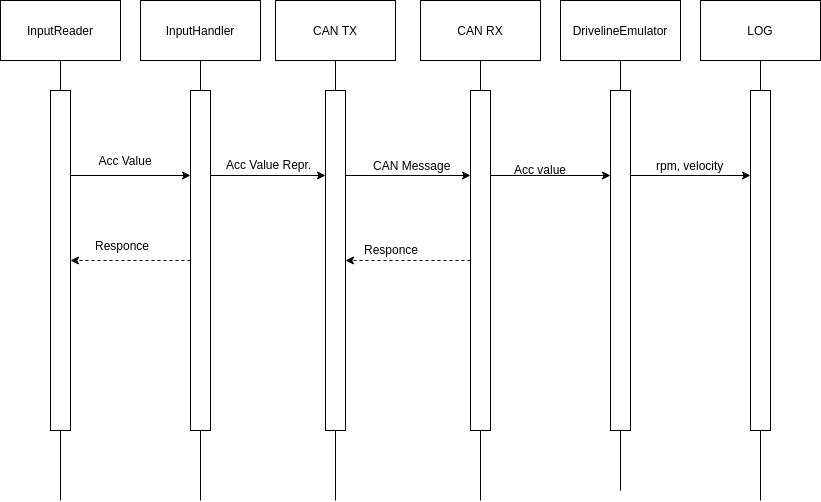

The diagram above was exported from draw.io. Its source (the exported page's mxGraphModel, read from the mxfile embedded in the PNG):
<mxGraphModel dx="1232" dy="249" grid="1" gridSize="10" guides="1" tooltips="1" connect="1" arrows="1" fold="1" page="1" pageScale="1" pageWidth="850" pageHeight="1100" math="0" shadow="0">
  <root>
    <mxCell id="0" />
    <mxCell id="1" parent="0" />
    <mxCell id="10" style="edgeStyle=orthogonalEdgeStyle;rounded=0;orthogonalLoop=1;jettySize=auto;html=1;exitX=0.5;exitY=1;exitDx=0;exitDy=0;endArrow=none;endFill=0;" parent="1" source="17" edge="1">
      <mxGeometry relative="1" as="geometry">
        <mxPoint x="230" y="530" as="targetPoint" />
      </mxGeometry>
    </mxCell>
    <mxCell id="2" value="InputHandler" style="rounded=0;whiteSpace=wrap;html=1;" parent="1" vertex="1">
      <mxGeometry x="170" y="30" width="120" height="60" as="geometry" />
    </mxCell>
    <mxCell id="9" style="edgeStyle=orthogonalEdgeStyle;rounded=0;orthogonalLoop=1;jettySize=auto;html=1;exitX=0.5;exitY=1;exitDx=0;exitDy=0;endArrow=none;endFill=0;" parent="1" source="15" edge="1">
      <mxGeometry relative="1" as="geometry">
        <mxPoint x="90" y="530" as="targetPoint" />
      </mxGeometry>
    </mxCell>
    <mxCell id="3" value="InputReader" style="rounded=0;whiteSpace=wrap;html=1;" parent="1" vertex="1">
      <mxGeometry x="30" y="30" width="120" height="60" as="geometry" />
    </mxCell>
    <mxCell id="14" style="edgeStyle=orthogonalEdgeStyle;rounded=0;orthogonalLoop=1;jettySize=auto;html=1;exitX=0.5;exitY=1;exitDx=0;exitDy=0;endArrow=none;endFill=0;" parent="1" source="21" edge="1">
      <mxGeometry relative="1" as="geometry">
        <mxPoint x="790" y="530" as="targetPoint" />
      </mxGeometry>
    </mxCell>
    <mxCell id="4" value="LOG" style="rounded=0;whiteSpace=wrap;html=1;" parent="1" vertex="1">
      <mxGeometry x="730" y="30" width="120" height="60" as="geometry" />
    </mxCell>
    <mxCell id="13" style="edgeStyle=orthogonalEdgeStyle;rounded=0;orthogonalLoop=1;jettySize=auto;html=1;exitX=0.5;exitY=1;exitDx=0;exitDy=0;endArrow=none;endFill=0;" parent="1" source="20" edge="1">
      <mxGeometry relative="1" as="geometry">
        <mxPoint x="650" y="520" as="targetPoint" />
      </mxGeometry>
    </mxCell>
    <mxCell id="5" value="DrivelineEmulator" style="rounded=0;whiteSpace=wrap;html=1;" parent="1" vertex="1">
      <mxGeometry x="590" y="30" width="120" height="60" as="geometry" />
    </mxCell>
    <mxCell id="12" style="edgeStyle=orthogonalEdgeStyle;rounded=0;orthogonalLoop=1;jettySize=auto;html=1;exitX=0.5;exitY=1;exitDx=0;exitDy=0;endArrow=none;endFill=0;" parent="1" source="19" edge="1">
      <mxGeometry relative="1" as="geometry">
        <mxPoint x="510" y="530" as="targetPoint" />
      </mxGeometry>
    </mxCell>
    <mxCell id="6" value="CAN RX" style="rounded=0;whiteSpace=wrap;html=1;" parent="1" vertex="1">
      <mxGeometry x="450" y="30" width="120" height="60" as="geometry" />
    </mxCell>
    <mxCell id="11" style="edgeStyle=orthogonalEdgeStyle;rounded=0;orthogonalLoop=1;jettySize=auto;html=1;exitX=0.5;exitY=1;exitDx=0;exitDy=0;endArrow=none;endFill=0;" parent="1" source="18" edge="1">
      <mxGeometry relative="1" as="geometry">
        <mxPoint x="365" y="530" as="targetPoint" />
      </mxGeometry>
    </mxCell>
    <mxCell id="7" value="CAN TX" style="rounded=0;whiteSpace=wrap;html=1;" parent="1" vertex="1">
      <mxGeometry x="305" y="30" width="120" height="60" as="geometry" />
    </mxCell>
    <mxCell id="28" style="edgeStyle=orthogonalEdgeStyle;rounded=0;orthogonalLoop=1;jettySize=auto;html=1;exitX=1;exitY=0.25;exitDx=0;exitDy=0;entryX=0;entryY=0.25;entryDx=0;entryDy=0;endArrow=classic;endFill=1;" parent="1" source="15" target="17" edge="1">
      <mxGeometry relative="1" as="geometry" />
    </mxCell>
    <mxCell id="15" value="" style="rounded=0;whiteSpace=wrap;html=1;" parent="1" vertex="1">
      <mxGeometry x="80" y="120" width="20" height="340" as="geometry" />
    </mxCell>
    <mxCell id="16" style="edgeStyle=orthogonalEdgeStyle;rounded=0;orthogonalLoop=1;jettySize=auto;html=1;exitX=0.5;exitY=1;exitDx=0;exitDy=0;endArrow=none;endFill=0;" parent="1" source="3" target="15" edge="1">
      <mxGeometry relative="1" as="geometry">
        <mxPoint x="90" y="530" as="targetPoint" />
        <mxPoint x="90" y="90" as="sourcePoint" />
      </mxGeometry>
    </mxCell>
    <mxCell id="21" value="" style="rounded=0;whiteSpace=wrap;html=1;" parent="1" vertex="1">
      <mxGeometry x="780" y="120" width="20" height="340" as="geometry" />
    </mxCell>
    <mxCell id="22" style="edgeStyle=orthogonalEdgeStyle;rounded=0;orthogonalLoop=1;jettySize=auto;html=1;exitX=0.5;exitY=1;exitDx=0;exitDy=0;endArrow=none;endFill=0;" parent="1" source="4" target="21" edge="1">
      <mxGeometry relative="1" as="geometry">
        <mxPoint x="790" y="530" as="targetPoint" />
        <mxPoint x="790" y="90" as="sourcePoint" />
      </mxGeometry>
    </mxCell>
    <mxCell id="32" style="edgeStyle=orthogonalEdgeStyle;rounded=0;orthogonalLoop=1;jettySize=auto;html=1;exitX=1;exitY=0.25;exitDx=0;exitDy=0;entryX=0;entryY=0.25;entryDx=0;entryDy=0;endArrow=classic;endFill=1;" parent="1" source="20" target="21" edge="1">
      <mxGeometry relative="1" as="geometry" />
    </mxCell>
    <mxCell id="20" value="" style="rounded=0;whiteSpace=wrap;html=1;" parent="1" vertex="1">
      <mxGeometry x="640" y="120" width="20" height="340" as="geometry" />
    </mxCell>
    <mxCell id="23" style="edgeStyle=orthogonalEdgeStyle;rounded=0;orthogonalLoop=1;jettySize=auto;html=1;exitX=0.5;exitY=1;exitDx=0;exitDy=0;endArrow=none;endFill=0;" parent="1" source="5" target="20" edge="1">
      <mxGeometry relative="1" as="geometry">
        <mxPoint x="650" y="520" as="targetPoint" />
        <mxPoint x="650" y="90" as="sourcePoint" />
      </mxGeometry>
    </mxCell>
    <mxCell id="31" style="edgeStyle=orthogonalEdgeStyle;rounded=0;orthogonalLoop=1;jettySize=auto;html=1;exitX=1;exitY=0.25;exitDx=0;exitDy=0;entryX=0;entryY=0.25;entryDx=0;entryDy=0;endArrow=classic;endFill=1;" parent="1" source="19" target="20" edge="1">
      <mxGeometry relative="1" as="geometry" />
    </mxCell>
    <mxCell id="40" style="edgeStyle=orthogonalEdgeStyle;rounded=0;orthogonalLoop=1;jettySize=auto;html=1;exitX=0;exitY=0.5;exitDx=0;exitDy=0;entryX=1;entryY=0.5;entryDx=0;entryDy=0;endArrow=classic;endFill=1;dashed=1;" parent="1" source="19" target="18" edge="1">
      <mxGeometry relative="1" as="geometry" />
    </mxCell>
    <mxCell id="19" value="" style="rounded=0;whiteSpace=wrap;html=1;" parent="1" vertex="1">
      <mxGeometry x="500" y="120" width="20" height="340" as="geometry" />
    </mxCell>
    <mxCell id="24" style="edgeStyle=orthogonalEdgeStyle;rounded=0;orthogonalLoop=1;jettySize=auto;html=1;exitX=0.5;exitY=1;exitDx=0;exitDy=0;endArrow=none;endFill=0;" parent="1" source="6" target="19" edge="1">
      <mxGeometry relative="1" as="geometry">
        <mxPoint x="510" y="530" as="targetPoint" />
        <mxPoint x="510" y="90" as="sourcePoint" />
      </mxGeometry>
    </mxCell>
    <mxCell id="30" style="edgeStyle=orthogonalEdgeStyle;rounded=0;orthogonalLoop=1;jettySize=auto;html=1;exitX=1;exitY=0.25;exitDx=0;exitDy=0;entryX=0;entryY=0.25;entryDx=0;entryDy=0;endArrow=classic;endFill=1;" parent="1" source="18" target="19" edge="1">
      <mxGeometry relative="1" as="geometry" />
    </mxCell>
    <mxCell id="18" value="" style="rounded=0;whiteSpace=wrap;html=1;" parent="1" vertex="1">
      <mxGeometry x="355" y="120" width="20" height="340" as="geometry" />
    </mxCell>
    <mxCell id="25" style="edgeStyle=orthogonalEdgeStyle;rounded=0;orthogonalLoop=1;jettySize=auto;html=1;exitX=0.5;exitY=1;exitDx=0;exitDy=0;endArrow=none;endFill=0;" parent="1" source="7" target="18" edge="1">
      <mxGeometry relative="1" as="geometry">
        <mxPoint x="365" y="530" as="targetPoint" />
        <mxPoint x="365" y="90" as="sourcePoint" />
      </mxGeometry>
    </mxCell>
    <mxCell id="29" style="edgeStyle=orthogonalEdgeStyle;rounded=0;orthogonalLoop=1;jettySize=auto;html=1;exitX=1;exitY=0.25;exitDx=0;exitDy=0;entryX=0;entryY=0.25;entryDx=0;entryDy=0;endArrow=classic;endFill=1;" parent="1" source="17" target="18" edge="1">
      <mxGeometry relative="1" as="geometry" />
    </mxCell>
    <mxCell id="42" style="edgeStyle=orthogonalEdgeStyle;rounded=0;orthogonalLoop=1;jettySize=auto;html=1;exitX=0;exitY=0.5;exitDx=0;exitDy=0;entryX=1;entryY=0.5;entryDx=0;entryDy=0;dashed=1;endArrow=classic;endFill=1;" parent="1" source="17" target="15" edge="1">
      <mxGeometry relative="1" as="geometry" />
    </mxCell>
    <mxCell id="17" value="" style="rounded=0;whiteSpace=wrap;html=1;" parent="1" vertex="1">
      <mxGeometry x="220" y="120" width="20" height="340" as="geometry" />
    </mxCell>
    <mxCell id="26" style="edgeStyle=orthogonalEdgeStyle;rounded=0;orthogonalLoop=1;jettySize=auto;html=1;exitX=0.5;exitY=1;exitDx=0;exitDy=0;endArrow=none;endFill=0;" parent="1" source="2" target="17" edge="1">
      <mxGeometry relative="1" as="geometry">
        <mxPoint x="230" y="530" as="targetPoint" />
        <mxPoint x="230" y="90" as="sourcePoint" />
      </mxGeometry>
    </mxCell>
    <mxCell id="33" value="Acc Value" style="text;html=1;strokeColor=none;fillColor=none;align=center;verticalAlign=middle;whiteSpace=wrap;rounded=0;" parent="1" vertex="1">
      <mxGeometry x="110" y="180" width="90" height="20" as="geometry" />
    </mxCell>
    <mxCell id="34" value="Acc Value Repr." style="text;html=1;resizable=0;points=[];autosize=1;align=left;verticalAlign=top;spacingTop=-4;" parent="1" vertex="1">
      <mxGeometry x="254" y="185" width="100" height="20" as="geometry" />
    </mxCell>
    <mxCell id="35" value="CAN Message" style="text;html=1;resizable=0;points=[];autosize=1;align=left;verticalAlign=top;spacingTop=-4;" parent="1" vertex="1">
      <mxGeometry x="401" y="186" width="90" height="20" as="geometry" />
    </mxCell>
    <mxCell id="36" value="Acc value" style="text;html=1;resizable=0;points=[];autosize=1;align=left;verticalAlign=top;spacingTop=-4;" parent="1" vertex="1">
      <mxGeometry x="542" y="190" width="70" height="20" as="geometry" />
    </mxCell>
    <mxCell id="37" value="rpm, velocity" style="text;html=1;resizable=0;points=[];autosize=1;align=left;verticalAlign=top;spacingTop=-4;" parent="1" vertex="1">
      <mxGeometry x="684" y="186" width="80" height="20" as="geometry" />
    </mxCell>
    <mxCell id="41" value="Responce" style="text;html=1;resizable=0;points=[];autosize=1;align=left;verticalAlign=top;spacingTop=-4;" parent="1" vertex="1">
      <mxGeometry x="392" y="270" width="70" height="20" as="geometry" />
    </mxCell>
    <mxCell id="43" value="Responce" style="text;html=1;resizable=0;points=[];autosize=1;align=left;verticalAlign=top;spacingTop=-4;" parent="1" vertex="1">
      <mxGeometry x="123" y="266" width="70" height="20" as="geometry" />
    </mxCell>
  </root>
</mxGraphModel>